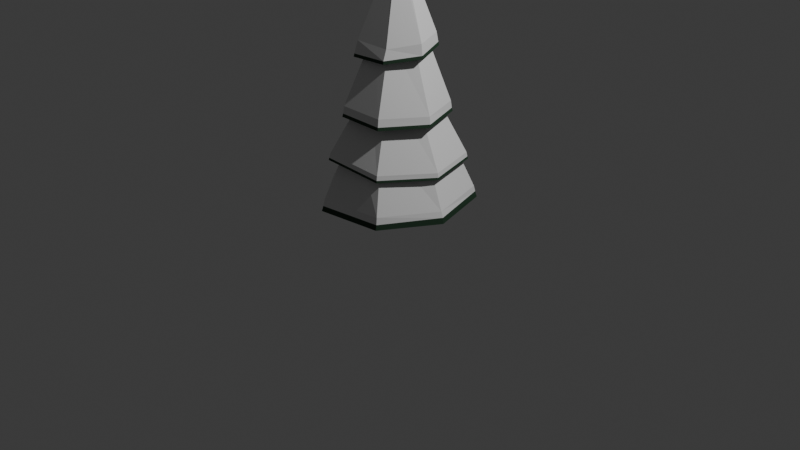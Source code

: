 # Source: tree_snowed.blend  (saved by Blender 4.1.24; exported with 4.5.12 LTS)
import bpy
from mathutils import Matrix  # noqa: F401  (used for matrix-valued properties, if any)

bpy.ops.wm.read_factory_settings(use_empty=True)
scene = bpy.context.scene
scene.name = 'Scene'

# ---- collections
col_collection = bpy.data.collections.new('Collection'); scene.collection.children.link(col_collection)

# ---- materials (node trees are filled in below, after node groups)
mat_snow = bpy.data.materials.new('Snow')
mat_snow.alpha_threshold = 0.0
mat_snow.use_transparent_shadow = False
mat_snow.roughness = 0.5
mat_snow.line_color = (0.0, 0.0, 0.0, 1.0)
mat_leaves = bpy.data.materials.new('Leaves')
mat_leaves.use_transparent_shadow = False
mat_wood = bpy.data.materials.new('Wood')
mat_wood.use_transparent_shadow = False

# ---- material node trees
mat_snow.use_nodes = True; mat_snow.node_tree.nodes.clear()
_N = mat_snow.node_tree.nodes; _L = mat_snow.node_tree.links
n0 = _N.new('ShaderNodeOutputMaterial'); n0.name = 'Material Output'; n0.location = (300, 300)
n1 = _N.new('ShaderNodeBsdfPrincipled'); n1.name = 'Principled BSDF'; n1.location = (10, 300)
n1.inputs[2].default_value = 0.3
n1.inputs[3].default_value = 1.45
_L.new(n1.outputs[0], n0.inputs[0])
n0.is_active_output = True
mat_leaves.use_nodes = True; mat_leaves.node_tree.nodes.clear()
_N = mat_leaves.node_tree.nodes; _L = mat_leaves.node_tree.links
n0 = _N.new('ShaderNodeBsdfPrincipled'); n0.name = 'Principled BSDF'; n0.location = (10, 300)
n0.inputs[0].default_value = (0.01092, 0.04213, 0.0181, 1.0)
n0.inputs[2].default_value = 0.7
n1 = _N.new('ShaderNodeOutputMaterial'); n1.name = 'Material Output'; n1.location = (300, 300)
_L.new(n0.outputs[0], n1.inputs[0])
n1.is_active_output = True
mat_wood.use_nodes = True; mat_wood.node_tree.nodes.clear()
_N = mat_wood.node_tree.nodes; _L = mat_wood.node_tree.links
n0 = _N.new('ShaderNodeBsdfPrincipled'); n0.name = 'Principled BSDF'; n0.location = (10, 300)
n0.inputs[0].default_value = (0.1462, 0.06899, 0.03802, 1.0)
n0.inputs[2].default_value = 1.0
n1 = _N.new('ShaderNodeOutputMaterial'); n1.name = 'Material Output'; n1.location = (300, 300)
_L.new(n0.outputs[0], n1.inputs[0])
n1.is_active_output = True

# ---- world
world_world = bpy.data.worlds.new('World'); scene.world = world_world
world_world.use_nodes = True; world_world.node_tree.nodes.clear()
_N = world_world.node_tree.nodes; _L = world_world.node_tree.links
n0 = _N.new('ShaderNodeOutputWorld'); n0.name = 'World Output'; n0.location = (300, 300)
n1 = _N.new('ShaderNodeBackground'); n1.name = 'Background'; n1.location = (10, 300)
n1.inputs[0].default_value = (0.05088, 0.05088, 0.05088, 1.0)
_L.new(n1.outputs[0], n0.inputs[0])
n0.is_active_output = True
world_world.color = (0.05088, 0.05088, 0.05088)
world_world.use_sun_shadow = False
world_world.sun_shadow_jitter_overblur = 0.0

# ---- cameras
cam_camera = bpy.data.cameras.new('Camera')
cam_camera.clip_end = 100.0
cam_camera.ortho_scale = 7.314

# ---- lights
light_light = bpy.data.lights.new('Light', 'POINT')
light_light.transmission_factor = 0.0
light_light.energy = 1000.0
light_light.shadow_soft_size = 0.1
light_light.shadow_maximum_resolution = 0.006
light_light.use_absolute_resolution = True

# ---- meshes
me_cylinder_003 = bpy.data.meshes.new('Cylinder.003')
me_cylinder_003.from_pydata([(0.0, 0.1, -1.5), (0.07818, 0.06235, -1.5), (0.09749, -0.02225, -1.5), (0.04339, -0.0901, -1.5), (-0.04339, -0.0901, -1.5), (-0.09749, -0.02225, -1.5), (-0.07818, 0.06235, -1.5), (0.0, 0.1, -0.8142), (0.07818, 0.06235, -0.8142), (0.09749, -0.02225, -0.8142), (0.04339, -0.0901, -0.8142), (-0.04339, -0.0901, -0.8142), (-0.09749, -0.02225, -0.8142), (-0.07818, 0.06235, -0.8142), (-0.4233, 0.389, -0.2643), (-0.4174, 0.3847, -0.2296), (-0.53, -0.08924, -0.3291), (-0.5217, -0.08732, -0.2953), (-0.2318, -0.5243, -0.3268), (-0.2279, -0.5166, -0.2952), (0.2738, -0.5309, -0.3276), (0.2709, -0.5242, -0.2961), (0.5588, -0.122, -0.3237), (0.5512, -0.1202, -0.2919), (0.4, 0.3289, -0.3131), (0.3928, 0.3233, -0.2811), (-1.227e-08, 0.2445, 0.4659), (-0.0007024, 0.5507, -0.1603), (0.579, 0.4898, -1.152), (0.5936, 0.499, -1.21), (0.7806, -0.1682, -1.156), (0.7922, -0.173, -1.215), (0.4379, -0.705, -1.175), (0.4427, -0.7189, -1.227), (-0.3782, -0.6743, -1.268), (-0.3818, -0.6916, -1.319), (-0.7958, -0.1959, -1.275), (-0.8109, -0.2006, -1.329), (-0.5763, 0.4706, -1.29), (-0.5883, 0.4834, -1.343), (0.001645, 0.7872, -1.276), (0.001466, 0.7533, -1.157), (-6.027e-09, 0.4524, -0.468), (-0.3537, 0.2821, -0.4681), (-0.4411, -0.1007, -0.4681), (-0.1963, -0.4076, -0.4681), (0.1963, -0.4076, -0.4681), (0.4411, -0.1007, -0.4681), (0.3537, 0.2821, -0.4681), (0.5702, 0.4786, -1.094), (0.7574, -0.1661, -1.099), (0.4271, -0.6901, -1.107), (-0.3647, -0.6655, -1.195), (-0.7793, -0.1945, -1.207), (-0.5627, 0.4661, -1.221), (0.001254, 0.7747, -1.221), (-0.05387, 0.6581, -0.7004), (5.668e-09, 0.2798, -0.02282), (0.5196, 0.4254, -0.7783), (0.5248, 0.4293, -0.7998), (0.6745, -0.1308, -0.7876), (0.6808, -0.1324, -0.8096), (0.3425, -0.6108, -0.7825), (0.345, -0.6161, -0.8044), (-0.3222, -0.625, -0.748), (-0.3249, -0.6304, -0.7702), (-0.6472, -0.1771, -0.7503), (-0.6537, -0.1783, -0.773), (-0.5357, 0.4438, -0.7299), (-0.5406, 0.4477, -0.7529), (-0.0518, 0.6744, -0.765), (-0.2187, 0.1744, -0.02282), (-0.2728, -0.06226, -0.02282), (-0.1214, -0.2521, -0.02282), (0.1214, -0.2521, -0.02282), (0.2728, -0.06226, -0.02282), (0.2187, 0.1744, -0.02282), (-0.05089, 0.6683, -0.7427), (0.5128, 0.4192, -0.7334), (0.6654, -0.1291, -0.7447), (0.3375, -0.6007, -0.739), (-0.3179, -0.6153, -0.7054), (-0.6389, -0.1741, -0.7095), (-0.528, 0.4377, -0.6898), (-0.0007433, 0.5744, -0.2599), (-0.1912, 0.1524, 0.4659), (-0.2384, -0.05441, 0.4659), (-0.1061, -0.2203, 0.4659), (0.1061, -0.2203, 0.4659), (0.2384, -0.05441, 0.4659), (0.1912, 0.1524, 0.4659), (-0.0007554, 0.5667, -0.2268), (0.3854, 0.317, -0.2098), (0.5358, -0.1171, -0.2196), (0.2618, -0.5087, -0.223), (-0.2233, -0.5057, -0.2216), (-0.5084, -0.08449, -0.2323), (-0.4043, 0.3722, -0.1701), (0.009014, 0.4033, 0.4732), (-9.158e-10, 0.03952, 1.267), (0.2796, 0.2399, 0.3638), (0.2856, 0.2443, 0.3312), (0.4074, -0.09159, 0.3281), (0.4146, -0.0933, 0.2963), (0.1927, -0.3781, 0.2884), (0.1949, -0.3826, 0.2571), (-0.2206, -0.3684, 0.2663), (-0.2228, -0.3747, 0.2356), (-0.4237, -0.06897, 0.251), (-0.4302, -0.07098, 0.2207), (-0.3341, 0.2832, 0.2891), (-0.3393, 0.2867, 0.2585), (0.01307, 0.433, 0.3343), (-0.03089, 0.02464, 1.267), (-0.03853, -0.008793, 1.267), (-0.01715, -0.0356, 1.267), (0.01715, -0.0356, 1.267), (0.04179, -0.006272, 1.261), (0.03089, 0.02464, 1.267), (0.01333, 0.4257, 0.3668), (0.2695, 0.226, 0.4611), (0.3903, -0.08735, 0.4363), (0.1877, -0.3378, 0.3897), (-0.1931, -0.3451, 0.3969), (-0.393, -0.07106, 0.3943), (-0.3037, 0.2459, 0.4277)], [], [(0, 1, 2, 3, 4, 5, 6), (6, 13, 7, 0), (5, 12, 13, 6), (4, 11, 12, 5), (3, 10, 11, 4), (2, 9, 10, 3), (1, 8, 9, 2), (0, 7, 8, 1), (27, 26, 90, 92), (92, 90, 89, 93), (93, 89, 88, 94), (94, 88, 87, 95), (95, 87, 86, 96), (96, 86, 85, 97), (97, 85, 26, 27), (10, 9, 31, 33), (11, 10, 33, 35), (48, 59, 61, 47), (45, 65, 67, 44), (12, 11, 35, 37), (13, 12, 37, 39), (42, 70, 59, 48), (46, 63, 65, 45), (7, 13, 39, 40), (8, 7, 40, 29), (71, 14, 84, 57), (47, 61, 63, 46), (44, 67, 69, 43), (9, 8, 29, 31), (57, 84, 24, 76), (74, 20, 18, 73), (75, 22, 20, 74), (72, 16, 14, 71), (76, 24, 22, 75), (73, 18, 16, 72), (26, 112, 101, 90), (88, 105, 107, 87), (89, 103, 105, 88), (86, 109, 111, 85), (90, 101, 103, 89), (87, 107, 109, 86), (54, 43, 42, 41), (53, 44, 43, 54), (52, 45, 44, 53), (51, 46, 45, 52), (50, 47, 46, 51), (49, 48, 47, 50), (41, 42, 48, 49), (40, 55, 28, 29), (29, 28, 30, 31), (31, 30, 32, 33), (33, 32, 34, 35), (35, 34, 36, 37), (37, 36, 38, 39), (39, 38, 55, 40), (55, 41, 49, 28), (28, 49, 50, 30), (30, 50, 51, 32), (32, 51, 52, 34), (34, 52, 53, 36), (36, 53, 54, 38), (38, 54, 41, 55), (83, 71, 57, 56), (82, 72, 71, 83), (81, 73, 72, 82), (80, 74, 73, 81), (79, 75, 74, 80), (78, 76, 75, 79), (56, 57, 76, 78), (70, 77, 58, 59), (59, 58, 60, 61), (61, 60, 62, 63), (63, 62, 64, 65), (65, 64, 66, 67), (67, 66, 68, 69), (69, 68, 77, 70), (77, 56, 78, 58), (58, 78, 79, 60), (60, 79, 80, 62), (62, 80, 81, 64), (64, 81, 82, 66), (66, 82, 83, 68), (68, 83, 56, 77), (84, 91, 25, 24), (24, 25, 23, 22), (22, 23, 21, 20), (20, 21, 19, 18), (18, 19, 17, 16), (16, 17, 15, 14), (14, 15, 91, 84), (91, 27, 92, 25), (25, 92, 93, 23), (23, 93, 94, 21), (21, 94, 95, 19), (19, 95, 96, 17), (17, 96, 97, 15), (15, 97, 27, 91), (125, 113, 99, 98), (124, 114, 113, 125), (123, 115, 114, 124), (122, 116, 115, 123), (121, 117, 116, 122), (120, 118, 117, 121), (98, 99, 118, 120), (112, 119, 100, 101), (101, 100, 102, 103), (103, 102, 104, 105), (105, 104, 106, 107), (107, 106, 108, 109), (109, 108, 110, 111), (111, 110, 119, 112), (119, 98, 120, 100), (100, 120, 121, 102), (102, 121, 122, 104), (104, 122, 123, 106), (106, 123, 124, 108), (108, 124, 125, 110), (110, 125, 98, 119), (113, 114, 115, 116, 117, 118, 99), (43, 69, 70, 42), (85, 111, 112, 26)])
me_cylinder_003.polygons.foreach_set('material_index', [2, 2, 2, 2, 2, 2, 2, 2, 0, 0, 0, 0, 0, 0, 0, 1, 1, 1, 1, 1, 1, 1, 1, 1, 1, 1, 1, 1, 1, 1, 1, 1, 1, 1, 1, 1, 1, 1, 1, 1, 1, 0, 0, 0, 0, 0, 0, 0, 1, 1, 1, 1, 1, 1, 1, 0, 0, 0, 0, 0, 0, 0, 0, 0, 0, 0, 0, 0, 0, 1, 1, 1, 1, 1, 1, 1, 0, 0, 0, 0, 0, 0, 0, 1, 1, 1, 1, 1, 1, 1, 0, 0, 0, 0, 0, 0, 0, 0, 0, 0, 0, 0, 0, 0, 1, 1, 1, 1, 1, 1, 1, 0, 0, 0, 0, 0, 0, 0, 0, 1, 1])
_uv = me_cylinder_003.uv_layers.new(name='UVMap')
_uv.uv.foreach_set('vector', [0.75, 0.49, 0.9376, 0.3996, 0.984, 0.1966, 0.8541, 0.03377, 0.6459, 0.03377, 0.516, 0.1966, 0.5624, 0.3996, 0.1429, 0.5, 0.1429, 0.6146, 2.98e-08, 0.6146, 2.98e-08, 0.5, 0.2857, 0.5, 0.2857, 0.6146, 0.1429, 0.6146, 0.1429, 0.5, 0.4286, 0.5, 0.4286, 0.6146, 0.2857, 0.6146, 0.2857, 0.5, 0.5714, 0.5, 0.5714, 0.6146, 0.4286, 0.6146, 0.4286, 0.5, 0.7143, 0.5, 0.7143, 0.6146, 0.5714, 0.6146, 0.5714, 0.5, 0.8571, 0.5, 0.8571, 0.6146, 0.7143, 0.6146, 0.7143, 0.5, 1.0, 0.5, 1.0, 0.6146, 0.8571, 0.6146, 0.8571, 0.5, 1.0, 0.7576, 1.0, 0.8073, 0.8571, 0.8073, 0.8571, 0.7576, 0.8571, 0.7576, 0.8571, 0.8073, 0.7143, 0.8073, 0.7143, 0.7576, 0.7143, 0.7576, 0.7143, 0.8073, 0.5714, 0.8073, 0.5714, 0.7576, 0.5714, 0.7576, 0.5714, 0.8073, 0.4286, 0.8073, 0.4286, 0.7576, 0.4286, 0.7576, 0.4286, 0.8073, 0.2857, 0.8073, 0.2857, 0.7576, 0.2857, 0.7576, 0.2857, 0.8073, 0.1429, 0.8073, 0.1429, 0.7576, 0.1429, 0.7576, 0.1429, 0.8073, 2.98e-08, 0.8073, 2.98e-08, 0.7576, 0.5714, 0.6146, 0.7143, 0.6146, 0.7143, 0.6146, 0.5714, 0.6146, 0.4286, 0.6146, 0.5714, 0.6146, 0.5714, 0.6146, 0.4286, 0.6146, 0.8571, 0.6789, 0.8571, 0.6789, 0.7143, 0.6789, 0.7143, 0.6789, 0.4286, 0.6789, 0.4286, 0.6789, 0.2857, 0.6789, 0.2857, 0.6789, 0.2857, 0.6146, 0.4286, 0.6146, 0.4286, 0.6146, 0.2857, 0.6146, 0.1429, 0.6146, 0.2857, 0.6146, 0.2857, 0.6146, 0.1429, 0.6146, 1.0, 0.6789, 1.0, 0.6789, 0.8571, 0.6789, 0.8571, 0.6789, 0.5714, 0.6789, 0.5714, 0.6789, 0.4286, 0.6789, 0.4286, 0.6789, 2.98e-08, 0.6146, 0.1429, 0.6146, 0.1429, 0.6146, 2.98e-08, 0.6146, 0.8571, 0.6146, 1.0, 0.6146, 1.0, 0.6146, 0.8571, 0.6146, 0.1429, 0.7431, 0.1429, 0.7431, 2.98e-08, 0.7431, 2.98e-08, 0.7431, 0.7143, 0.6789, 0.7143, 0.6789, 0.5714, 0.6789, 0.5714, 0.6789, 0.2857, 0.6789, 0.2857, 0.6789, 0.1429, 0.6789, 0.1429, 0.6789, 0.7143, 0.6146, 0.8571, 0.6146, 0.8571, 0.6146, 0.7143, 0.6146, 1.0, 0.7431, 1.0, 0.7431, 0.8571, 0.7431, 0.8571, 0.7431, 0.5714, 0.7431, 0.5714, 0.7431, 0.4286, 0.7431, 0.4286, 0.7431, 0.7143, 0.7431, 0.7143, 0.7431, 0.5714, 0.7431, 0.5714, 0.7431, 0.2857, 0.7431, 0.2857, 0.7431, 0.1429, 0.7431, 0.1429, 0.7431, 0.8571, 0.7431, 0.8571, 0.7431, 0.7143, 0.7431, 0.7143, 0.7431, 0.4286, 0.7431, 0.4286, 0.7431, 0.2857, 0.7431, 0.2857, 0.7431, 1.0, 0.8073, 1.0, 0.8073, 0.8571, 0.8073, 0.8571, 0.8073, 0.5714, 0.8073, 0.5714, 0.8073, 0.4286, 0.8073, 0.4286, 0.8073, 0.7143, 0.8073, 0.7143, 0.8073, 0.5714, 0.8073, 0.5714, 0.8073, 0.2857, 0.8073, 0.2857, 0.8073, 0.1429, 0.8073, 0.1429, 0.8073, 0.8571, 0.8073, 0.8571, 0.8073, 0.7143, 0.8073, 0.7143, 0.8073, 0.4286, 0.8073, 0.4286, 0.8073, 0.2857, 0.8073, 0.2857, 0.8073, 0.1429, 0.6324, 0.1429, 0.6789, 2.98e-08, 0.6789, 2.98e-08, 0.6324, 0.2857, 0.6324, 0.2857, 0.6789, 0.1429, 0.6789, 0.1429, 0.6324, 0.4286, 0.6324, 0.4286, 0.6789, 0.2857, 0.6789, 0.2857, 0.6324, 0.5714, 0.6324, 0.5714, 0.6789, 0.4286, 0.6789, 0.4286, 0.6324, 0.7143, 0.6324, 0.7143, 0.6789, 0.5714, 0.6789, 0.5714, 0.6324, 0.8571, 0.6324, 0.8571, 0.6789, 0.7143, 0.6789, 0.7143, 0.6324, 1.0, 0.6324, 1.0, 0.6789, 0.8571, 0.6789, 0.8571, 0.6324, 1.0, 0.6146, 1.0, 0.6222, 0.8571, 0.6222, 0.8571, 0.6146, 0.8571, 0.6146, 0.8571, 0.6222, 0.7143, 0.6222, 0.7143, 0.6146, 0.7143, 0.6146, 0.7143, 0.6222, 0.5714, 0.6222, 0.5714, 0.6146, 0.5714, 0.6146, 0.5714, 0.6222, 0.4286, 0.6222, 0.4286, 0.6146, 0.4286, 0.6146, 0.4286, 0.6222, 0.2857, 0.6222, 0.2857, 0.6146, 0.2857, 0.6146, 0.2857, 0.6222, 0.1429, 0.6222, 0.1429, 0.6146, 0.1429, 0.6146, 0.1429, 0.6222, 2.98e-08, 0.6222, 2.98e-08, 0.6146, 1.0, 0.6222, 1.0, 0.6324, 0.8571, 0.6324, 0.8571, 0.6222, 0.8571, 0.6222, 0.8571, 0.6324, 0.7143, 0.6324, 0.7143, 0.6222, 0.7143, 0.6222, 0.7143, 0.6324, 0.5714, 0.6324, 0.5714, 0.6222, 0.5714, 0.6222, 0.5714, 0.6324, 0.4286, 0.6324, 0.4286, 0.6222, 0.4286, 0.6222, 0.4286, 0.6324, 0.2857, 0.6324, 0.2857, 0.6222, 0.2857, 0.6222, 0.2857, 0.6324, 0.1429, 0.6324, 0.1429, 0.6222, 0.1429, 0.6222, 0.1429, 0.6324, 2.98e-08, 0.6324, 2.98e-08, 0.6222, 0.1429, 0.688, 0.1429, 0.7431, 2.98e-08, 0.7431, 2.98e-08, 0.688, 0.2857, 0.688, 0.2857, 0.7431, 0.1429, 0.7431, 0.1429, 0.688, 0.4286, 0.688, 0.4286, 0.7431, 0.2857, 0.7431, 0.2857, 0.688, 0.5714, 0.688, 0.5714, 0.7431, 0.4286, 0.7431, 0.4286, 0.688, 0.7143, 0.688, 0.7143, 0.7431, 0.5714, 0.7431, 0.5714, 0.688, 0.8571, 0.688, 0.8571, 0.7431, 0.7143, 0.7431, 0.7143, 0.688, 1.0, 0.688, 1.0, 0.7431, 0.8571, 0.7431, 0.8571, 0.688, 1.0, 0.6789, 1.0, 0.6821, 0.8571, 0.6821, 0.8571, 0.6789, 0.8571, 0.6789, 0.8571, 0.6821, 0.7143, 0.6821, 0.7143, 0.6789, 0.7143, 0.6789, 0.7143, 0.6821, 0.5714, 0.6821, 0.5714, 0.6789, 0.5714, 0.6789, 0.5714, 0.6821, 0.4286, 0.6821, 0.4286, 0.6789, 0.4286, 0.6789, 0.4286, 0.6821, 0.2857, 0.6821, 0.2857, 0.6789, 0.2857, 0.6789, 0.2857, 0.6821, 0.1429, 0.6821, 0.1429, 0.6789, 0.1429, 0.6789, 0.1429, 0.6821, 2.98e-08, 0.6821, 2.98e-08, 0.6789, 1.0, 0.6821, 1.0, 0.688, 0.8571, 0.688, 0.8571, 0.6821, 0.8571, 0.6821, 0.8571, 0.688, 0.7143, 0.688, 0.7143, 0.6821, 0.7143, 0.6821, 0.7143, 0.688, 0.5714, 0.688, 0.5714, 0.6821, 0.5714, 0.6821, 0.5714, 0.688, 0.4286, 0.688, 0.4286, 0.6821, 0.4286, 0.6821, 0.4286, 0.688, 0.2857, 0.688, 0.2857, 0.6821, 0.2857, 0.6821, 0.2857, 0.688, 0.1429, 0.688, 0.1429, 0.6821, 0.1429, 0.6821, 0.1429, 0.688, 2.98e-08, 0.688, 2.98e-08, 0.6821, 1.0, 0.7431, 1.0, 0.7478, 0.8571, 0.7478, 0.8571, 0.7431, 0.8571, 0.7431, 0.8571, 0.7478, 0.7143, 0.7478, 0.7143, 0.7431, 0.7143, 0.7431, 0.7143, 0.7478, 0.5714, 0.7478, 0.5714, 0.7431, 0.5714, 0.7431, 0.5714, 0.7478, 0.4286, 0.7478, 0.4286, 0.7431, 0.4286, 0.7431, 0.4286, 0.7478, 0.2857, 0.7478, 0.2857, 0.7431, 0.2857, 0.7431, 0.2857, 0.7478, 0.1429, 0.7478, 0.1429, 0.7431, 0.1429, 0.7431, 0.1429, 0.7478, 2.98e-08, 0.7478, 2.98e-08, 0.7431, 1.0, 0.7478, 1.0, 0.7576, 0.8571, 0.7576, 0.8571, 0.7478, 0.8571, 0.7478, 0.8571, 0.7576, 0.7143, 0.7576, 0.7143, 0.7478, 0.7143, 0.7478, 0.7143, 0.7576, 0.5714, 0.7576, 0.5714, 0.7478, 0.5714, 0.7478, 0.5714, 0.7576, 0.4286, 0.7576, 0.4286, 0.7478, 0.4286, 0.7478, 0.4286, 0.7576, 0.2857, 0.7576, 0.2857, 0.7478, 0.2857, 0.7478, 0.2857, 0.7576, 0.1429, 0.7576, 0.1429, 0.7478, 0.1429, 0.7478, 0.1429, 0.7576, 2.98e-08, 0.7576, 2.98e-08, 0.7478, 0.1429, 0.829, 0.1429, 0.8715, 2.98e-08, 0.8715, 2.98e-08, 0.829, 0.2857, 0.829, 0.2857, 0.8715, 0.1429, 0.8715, 0.1429, 0.829, 0.4286, 0.829, 0.4286, 0.8715, 0.2857, 0.8715, 0.2857, 0.829, 0.5714, 0.829, 0.5714, 0.8715, 0.4286, 0.8715, 0.4286, 0.829, 0.7143, 0.829, 0.7143, 0.8715, 0.5714, 0.8715, 0.5714, 0.829, 0.8571, 0.829, 0.8571, 0.8715, 0.7143, 0.8715, 0.7143, 0.829, 1.0, 0.829, 1.0, 0.8715, 0.8571, 0.8715, 0.8571, 0.829, 1.0, 0.8073, 1.0, 0.8119, 0.8571, 0.8119, 0.8571, 0.8073, 0.8571, 0.8073, 0.8571, 0.8119, 0.7143, 0.8119, 0.7143, 0.8073, 0.7143, 0.8073, 0.7143, 0.8119, 0.5714, 0.8119, 0.5714, 0.8073, 0.5714, 0.8073, 0.5714, 0.8119, 0.4286, 0.8119, 0.4286, 0.8073, 0.4286, 0.8073, 0.4286, 0.8119, 0.2857, 0.8119, 0.2857, 0.8073, 0.2857, 0.8073, 0.2857, 0.8119, 0.1429, 0.8119, 0.1429, 0.8073, 0.1429, 0.8073, 0.1429, 0.8119, 2.98e-08, 0.8119, 2.98e-08, 0.8073, 1.0, 0.8119, 1.0, 0.829, 0.8571, 0.829, 0.8571, 0.8119, 0.8571, 0.8119, 0.8571, 0.829, 0.7143, 0.829, 0.7143, 0.8119, 0.7143, 0.8119, 0.7143, 0.829, 0.5714, 0.829, 0.5714, 0.8119, 0.5714, 0.8119, 0.5714, 0.829, 0.4286, 0.829, 0.4286, 0.8119, 0.4286, 0.8119, 0.4286, 0.829, 0.2857, 0.829, 0.2857, 0.8119, 0.2857, 0.8119, 0.2857, 0.829, 0.1429, 0.829, 0.1429, 0.8119, 0.1429, 0.8119, 0.1429, 0.829, 2.98e-08, 0.829, 2.98e-08, 0.8119, 0.1429, 0.8715, 0.2857, 0.8715, 0.4286, 0.8715, 0.5714, 0.8715, 0.7143, 0.8715, 0.8571, 0.8715, 1.0, 0.8715, 0.1429, 0.6789, 0.1429, 0.6789, 2.98e-08, 0.6789, 2.98e-08, 0.6789, 0.1429, 0.8073, 0.1429, 0.8073, 2.98e-08, 0.8073, 2.98e-08, 0.8073])
me_cylinder_003.materials.append(mat_snow)
me_cylinder_003.materials.append(mat_leaves)
me_cylinder_003.materials.append(mat_wood)
me_cylinder_003.update()

# ---- objects
ob_light = bpy.data.objects.new('Light', light_light)
ob_camera = bpy.data.objects.new('Camera', cam_camera)
ob_cylinder = bpy.data.objects.new('Cylinder', me_cylinder_003)

# ---- transforms, parenting, visibility, modifiers, constraints
ob_light.location = (4.076, 1.005, 5.904)
ob_light.rotation_euler = (0.6503, 0.05522, 1.866)
ob_light.lock_rotations_4d = False
ob_light.empty_display_type = 'ARROWS'
ob_light.color = (0.0, 0.0, 0.0, 0.0)
ob_light.lineart.crease_threshold = 0.0
ob_camera.location = (7.359, -6.926, 4.958)
ob_camera.rotation_euler = (1.109, 0.0, 0.8149)
ob_camera.lock_rotations_4d = False
ob_camera.empty_display_type = 'ARROWS'
ob_camera.color = (0.0, 0.0, 0.0, 0.0)
ob_camera.display_type = 'WIRE'
ob_camera.lineart.crease_threshold = 0.0
ob_cylinder.location = (0.0, 0.0, 1.5)

# ---- collection membership
col_collection.objects.link(ob_light)
col_collection.objects.link(ob_camera)
col_collection.objects.link(ob_cylinder)

# ---- scene / render settings (as saved in the file)
scene.camera = ob_camera
scene.frame_start = 1; scene.frame_end = 250; scene.frame_set(1)
scene.render.engine = 'BLENDER_EEVEE_NEXT'
scene.cycles.sampling_pattern = 'TABULATED_SOBOL'
scene.eevee.ray_tracing_options.trace_max_roughness = 0.0
bpy.context.view_layer.update()
